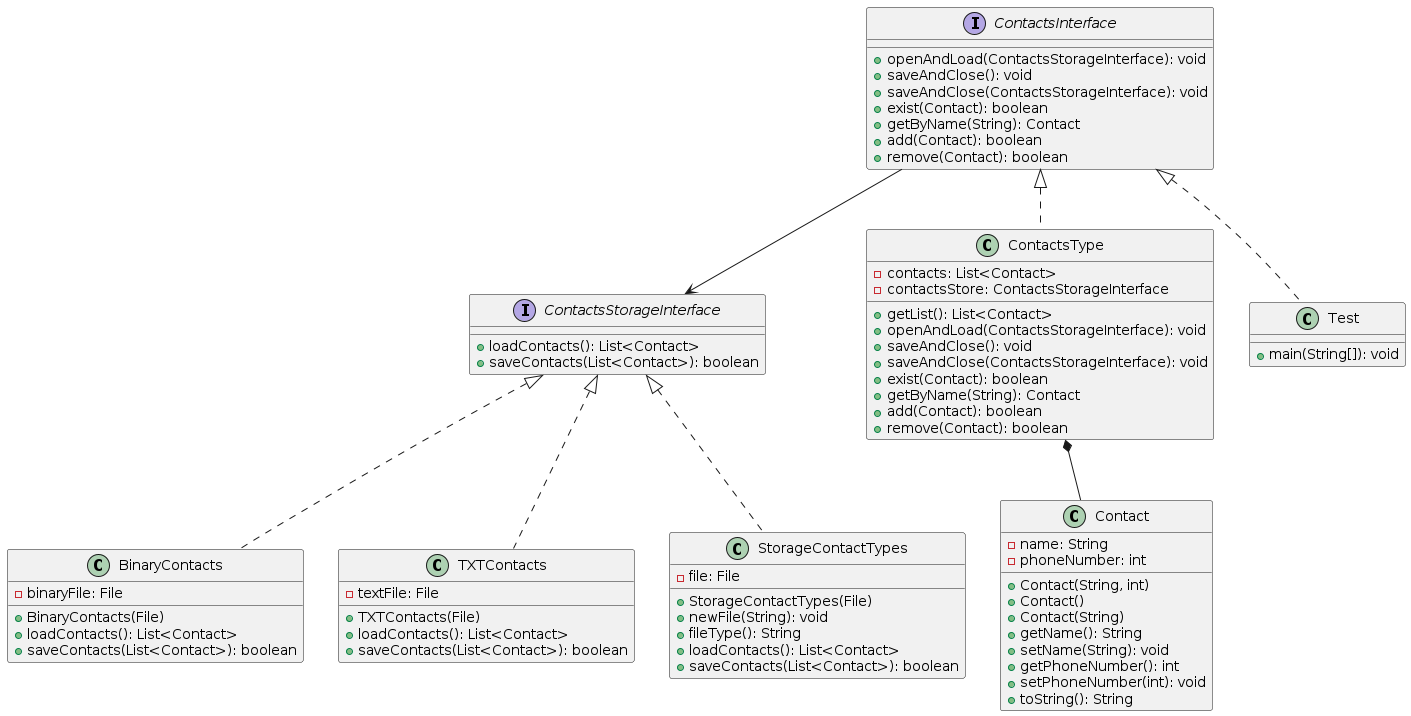

The diagram above was rendered by PlantUML. Its source (embedded in the PNG):
@startuml

interface ContactsStorageInterface {
    + loadContacts(): List<Contact>
    + saveContacts(List<Contact>): boolean
}

class BinaryContacts {
    - binaryFile: File
    + BinaryContacts(File)
    + loadContacts(): List<Contact>
    + saveContacts(List<Contact>): boolean
}

class TXTContacts {
    - textFile: File
    + TXTContacts(File)
    + loadContacts(): List<Contact>
    + saveContacts(List<Contact>): boolean
}

interface ContactsInterface {
    + openAndLoad(ContactsStorageInterface): void
    + saveAndClose(): void
    + saveAndClose(ContactsStorageInterface): void
    + exist(Contact): boolean
    + getByName(String): Contact
    + add(Contact): boolean
    + remove(Contact): boolean
}

class ContactsType {
    - contacts: List<Contact>
    - contactsStore: ContactsStorageInterface
    + getList(): List<Contact>
    + openAndLoad(ContactsStorageInterface): void
    + saveAndClose(): void
    + saveAndClose(ContactsStorageInterface): void
    + exist(Contact): boolean
    + getByName(String): Contact
    + add(Contact): boolean
    + remove(Contact): boolean
}

class Contact {
    - name: String
    - phoneNumber: int
    + Contact(String, int)
    + Contact()
    + Contact(String)
    + getName(): String
    + setName(String): void
    + getPhoneNumber(): int
    + setPhoneNumber(int): void
    + toString(): String
}

class StorageContactTypes {
    - file: File
    + StorageContactTypes(File)
    + newFile(String): void
    + fileType(): String
    + loadContacts(): List<Contact>
    + saveContacts(List<Contact>): boolean
}

class Test {
    + main(String[]): void
}

ContactsStorageInterface <|.. BinaryContacts
ContactsStorageInterface <|.. TXTContacts
ContactsInterface <|.. ContactsType
ContactsStorageInterface <|.. StorageContactTypes
ContactsInterface <|.. Test
ContactsInterface --> ContactsStorageInterface
ContactsType *-- Contact

@enduml